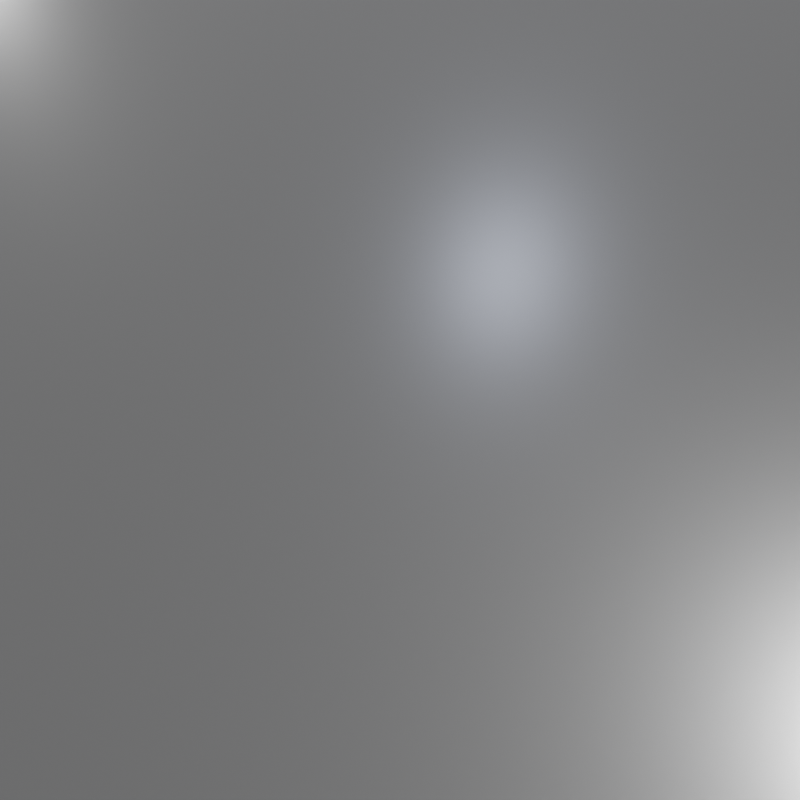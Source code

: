 # Source: render_scene.blend  (saved by Blender 2.90.8; exported with 4.5.12 LTS)
import bpy
from mathutils import Matrix  # noqa: F401  (used for matrix-valued properties, if any)

bpy.ops.wm.read_factory_settings(use_empty=True)
scene = bpy.context.scene
scene.name = 'Scene'

# ---- materials (node trees are filled in below, after node groups)
mat_ground = bpy.data.materials.new('GROUND')
mat_ground.displacement_method = 'DISPLACEMENT'
mat_ground.use_transparent_shadow = False
mat_ground.roughness = 0.25
mat_add = bpy.data.materials.new('ADD')
mat_add.alpha_threshold = 0.0
mat_add.use_transparent_shadow = False
mat_add.pass_index = 1
mat_add.diffuse_color = (0.0, 0.8, 0.006317, 1.0)
mat_add.roughness = 0.5
mat_sub = bpy.data.materials.new('SUB')
mat_sub.alpha_threshold = 0.0
mat_sub.use_transparent_shadow = False
mat_sub.pass_index = 2
mat_sub.diffuse_color = (0.8, 0.001932, 0.0, 1.0)
mat_sub.roughness = 0.5
mat_object = bpy.data.materials.new('OBJECT')
mat_object.alpha_threshold = 0.0
mat_object.use_transparent_shadow = False
mat_object.pass_index = 3
mat_object.diffuse_color = (0.2266, 0.2266, 0.2266, 1.0)
mat_object.roughness = 0.5

# ---- node groups
ng_auto_smooth = bpy.data.node_groups.new('Auto Smooth', 'GeometryNodeTree')
_s = ng_auto_smooth.interface.new_socket(name='Geometry', in_out='OUTPUT', socket_type='NodeSocketGeometry')
_s = ng_auto_smooth.interface.new_socket(name='Geometry', in_out='INPUT', socket_type='NodeSocketGeometry')
_s = ng_auto_smooth.interface.new_socket(name='Angle', in_out='INPUT', socket_type='NodeSocketFloat')
_s.subtype = 'ANGLE'
_s.min_value = 0.0
_s.max_value = 3.142
ng_auto_smooth.is_modifier = True
_N = ng_auto_smooth.nodes; _L = ng_auto_smooth.links
n0 = _N.new('NodeGroupOutput'); n0.name = 'Group Output'; n0.location = (480, -100)
n1 = _N.new('NodeGroupInput'); n1.name = 'Group Input'; n1.location = (-420, -300)
n2 = _N.new('NodeGroupInput'); n2.name = 'Group Input.001'; n2.location = (-60, -100)
n3 = _N.new('GeometryNodeSetShadeSmooth'); n3.name = 'Set Shade Smooth'; n3.location = (120, -100)
n3.domain = 'EDGE'
n4 = _N.new('GeometryNodeSetShadeSmooth'); n4.name = 'Set Shade Smooth.001'; n4.location = (300, -100)
n5 = _N.new('GeometryNodeInputMeshEdgeAngle'); n5.name = 'Edge Angle'; n5.location = (-420, -220)
n6 = _N.new('GeometryNodeInputEdgeSmooth'); n6.name = 'Is Edge Smooth'; n6.location = (-60, -160)
n7 = _N.new('GeometryNodeInputShadeSmooth'); n7.name = 'Is Face Smooth'; n7.location = (-240, -340)
n8 = _N.new('FunctionNodeBooleanMath'); n8.name = 'Boolean Math'; n8.location = (-60, -220)
n9 = _N.new('FunctionNodeCompare'); n9.name = 'Compare'; n9.location = (-240, -180)
n9.operation = 'LESS_EQUAL'
_L.new(n5.outputs[0], n9.inputs[0])
_L.new(n4.outputs[0], n0.inputs[0])
_L.new(n1.outputs[1], n9.inputs[1])
_L.new(n9.outputs[0], n8.inputs[0])
_L.new(n7.outputs[0], n8.inputs[1])
_L.new(n2.outputs[0], n3.inputs[0])
_L.new(n6.outputs[0], n3.inputs[1])
_L.new(n3.outputs[0], n4.inputs[0])
_L.new(n8.outputs[0], n3.inputs[2])
n0.is_active_output = True

# ---- material node trees
mat_ground.use_nodes = True; mat_ground.node_tree.nodes.clear()
_N = mat_ground.node_tree.nodes; _L = mat_ground.node_tree.links
n0 = _N.new('ShaderNodeOutputMaterial'); n0.name = 'Material Output'; n0.location = (300, 300)
n1 = _N.new('ShaderNodeBsdfPrincipled'); n1.name = 'Principled BSDF'; n1.location = (10, 300)
n1.distribution = 'GGX'
n1.subsurface_method = 'BURLEY'
n1.inputs[0].default_value = (0.1025, 0.1025, 0.1025, 1.0)
n1.inputs[2].default_value = 0.2773
n1.inputs[3].default_value = 1.45
n1.inputs[13].default_value = 0.6682
n1.inputs[27].default_value = (0.0, 0.0, 0.0, 1.0)
n1.inputs[28].default_value = 1.0
_L.new(n1.outputs[0], n0.inputs[0])
n0.is_active_output = True
mat_add.use_nodes = True; mat_add.node_tree.nodes.clear()
_N = mat_add.node_tree.nodes; _L = mat_add.node_tree.links
n0 = _N.new('ShaderNodeBevel'); n0.name = 'Bevel'; n0.location = (-249, 313)
n0.inputs[0].default_value = 0.015
n1 = _N.new('ShaderNodeBsdfPrincipled'); n1.name = 'Principled BSDF'; n1.location = (-19, 434)
n1.distribution = 'GGX'
n1.subsurface_method = 'BURLEY'
n1.inputs[0].default_value = (0.002828, 0.3931, 0.0005157, 1.0)
n1.inputs[2].default_value = 0.0974
n1.inputs[3].default_value = 1.55
n1.inputs[13].default_value = 0.3896
n1.inputs[19].default_value = 0.25
n1.inputs[27].default_value = (0.0, 0.0, 0.0, 1.0)
n1.inputs[28].default_value = 1.0
n2 = _N.new('ShaderNodeBevel'); n2.name = 'Bevel.001'; n2.location = (-307, 937)
n2.inputs[0].default_value = 0.015
n3 = _N.new('ShaderNodeOutputMaterial'); n3.name = 'Material Output'; n3.location = (336, 909)
n4 = _N.new('ShaderNodeBsdfPrincipled'); n4.name = 'Principled BSDF.001'; n4.location = (-37, 1059)
n4.distribution = 'GGX'
n4.subsurface_method = 'BURLEY'
n4.inputs[0].default_value = (0.1086, 0.1086, 0.1086, 1.0)
n4.inputs[2].default_value = 0.2519
n4.inputs[3].default_value = 1.45
n4.inputs[13].default_value = 0.4124
n4.inputs[19].default_value = 0.2078
n4.inputs[20].default_value = 0.02256
n4.inputs[27].default_value = (0.0, 0.0, 0.0, 1.0)
n4.inputs[28].default_value = 1.0
_L.new(n0.outputs[0], n1.inputs[5])
_L.new(n2.outputs[0], n4.inputs[5])
_L.new(n4.outputs[0], n3.inputs[0])
n3.is_active_output = True
mat_sub.use_nodes = True; mat_sub.node_tree.nodes.clear()
_N = mat_sub.node_tree.nodes; _L = mat_sub.node_tree.links
n0 = _N.new('ShaderNodeBevel'); n0.name = 'Bevel'; n0.location = (-465, 194)
n0.inputs[0].default_value = 0.015
n1 = _N.new('ShaderNodeBsdfPrincipled'); n1.name = 'Principled BSDF'; n1.location = (-89, 298)
n1.distribution = 'GGX'
n1.subsurface_method = 'BURLEY'
n1.inputs[0].default_value = (0.8, 0.001932, 0.0, 1.0)
n1.inputs[2].default_value = 0.5974
n1.inputs[3].default_value = 1.55
n1.inputs[13].default_value = 0.3896
n1.inputs[19].default_value = 0.25
n1.inputs[27].default_value = (0.0, 0.0, 0.0, 1.0)
n1.inputs[28].default_value = 1.0
n2 = _N.new('ShaderNodeBsdfPrincipled'); n2.name = 'Principled BSDF.001'; n2.location = (-84, 884)
n2.distribution = 'GGX'
n2.subsurface_method = 'BURLEY'
n2.inputs[0].default_value = (0.5926, 0.05393, 0.0, 1.0)
n2.inputs[2].default_value = 0.3757
n2.inputs[3].default_value = 1.45
n2.inputs[13].default_value = 0.4362
n2.inputs[19].default_value = 0.2078
n2.inputs[20].default_value = 0.02256
n2.inputs[27].default_value = (0.0, 0.0, 0.0, 1.0)
n2.inputs[28].default_value = 1.0
n3 = _N.new('ShaderNodeBevel'); n3.name = 'Bevel.001'; n3.location = (-353, 762)
n3.inputs[0].default_value = 0.015
n4 = _N.new('ShaderNodeOutputMaterial'); n4.name = 'Material Output'; n4.location = (291, 707)
_L.new(n0.outputs[0], n1.inputs[5])
_L.new(n3.outputs[0], n2.inputs[5])
_L.new(n2.outputs[0], n4.inputs[0])
n4.is_active_output = True
mat_object.use_nodes = True; mat_object.node_tree.nodes.clear()
_N = mat_object.node_tree.nodes; _L = mat_object.node_tree.links
n0 = _N.new('ShaderNodeOutputMaterial'); n0.name = 'Material Output'; n0.location = (300, 300)
n1 = _N.new('ShaderNodeBevel'); n1.name = 'Bevel'; n1.location = (-260, 178)
n1.inputs[0].default_value = 0.015
n2 = _N.new('ShaderNodeBsdfPrincipled'); n2.name = 'Principled BSDF'; n2.location = (10, 300)
n2.distribution = 'GGX'
n2.subsurface_method = 'BURLEY'
n2.inputs[0].default_value = (0.1323, 0.1323, 0.1323, 1.0)
n2.inputs[2].default_value = 0.5996
n2.inputs[3].default_value = 1.45
n2.inputs[13].default_value = 0.1648
n2.inputs[19].default_value = 0.2078
n2.inputs[20].default_value = 0.02256
n2.inputs[27].default_value = (0.0, 0.0, 0.0, 1.0)
n2.inputs[28].default_value = 1.0
_L.new(n1.outputs[0], n2.inputs[5])
_L.new(n2.outputs[0], n0.inputs[0])
n0.is_active_output = True

# ---- world
world_world = bpy.data.worlds.new('World'); scene.world = world_world
world_world.use_nodes = True; world_world.node_tree.nodes.clear()
_N = world_world.node_tree.nodes; _L = world_world.node_tree.links
n0 = _N.new('ShaderNodeOutputWorld'); n0.name = 'World Output'; n0.location = (300, 300)
n1 = _N.new('ShaderNodeBackground'); n1.name = 'Background'; n1.location = (10, 300)
n1.inputs[0].default_value = (0.07299, 0.07299, 0.07299, 1.0)
n1.inputs[1].default_value = 3.0
n2 = _N.new('ShaderNodeTexEnvironment'); n2.name = 'Environment Texture'; n2.location = (-280, 280)
_L.new(n1.outputs[0], n0.inputs[0])
n0.is_active_output = True
world_world.color = (0.05088, 0.05088, 0.05088)
world_world.use_sun_shadow = False
world_world.sun_shadow_jitter_overblur = 0.0

# ---- cameras
cam_camera = bpy.data.cameras.new('Camera')
cam_camera.passepartout_alpha = 1.0
cam_camera.clip_start = 0.001
cam_camera.clip_end = 100.0
cam_camera.ortho_scale = 7.314
cam_camera.dof.focus_distance = 0.0

# ---- lights
light_point = bpy.data.lights.new('Point', 'POINT')
light_point.transmission_factor = 0.0
light_point.energy = 100.0
light_point.shadow_buffer_clip_start = 0.5
light_point.shadow_soft_size = 0.25
light_point.shadow_maximum_resolution = 0.002
light_point.use_absolute_resolution = True
light_point_001 = bpy.data.lights.new('Point.001', 'POINT')
light_point_001.color = (0.7428, 0.8211, 1.0)
light_point_001.transmission_factor = 0.0
light_point_001.energy = 100.0
light_point_001.shadow_buffer_clip_start = 0.5
light_point_001.shadow_soft_size = 0.25
light_point_001.shadow_maximum_resolution = 0.002
light_point_001.use_absolute_resolution = True
light_point_002 = bpy.data.lights.new('Point.002', 'POINT')
light_point_002.transmission_factor = 0.0
light_point_002.energy = 100.0
light_point_002.shadow_buffer_clip_start = 0.5
light_point_002.shadow_soft_size = 0.25
light_point_002.shadow_maximum_resolution = 0.002
light_point_002.use_absolute_resolution = True

# ---- meshes
me_cube_001 = bpy.data.meshes.new('Cube.001')
me_cube_001.from_pydata([(-60.0, -60.0, -2.0), (-60.0, -60.0, 0.0), (-60.0, 60.0, -2.0), (-60.0, 60.0, 0.0), (60.0, -60.0, -2.0), (60.0, -60.0, 0.0), (60.0, 60.0, -2.0), (60.0, 60.0, 0.0)], [], [(0, 1, 3, 2), (2, 3, 7, 6), (6, 7, 5, 4), (4, 5, 1, 0), (2, 6, 4, 0), (7, 3, 1, 5)])
me_cube_001.polygons.foreach_set('use_smooth', [True] * 6)
_k = set([(0, 1), (0, 2), (0, 4), (1, 3), (1, 5), (2, 3), (2, 6), (3, 7), (4, 5), (4, 6), (5, 7), (6, 7)])
me_cube_001.attributes.new('sharp_edge', 'BOOLEAN', 'EDGE').data.foreach_set('value', [ (min(e.vertices), max(e.vertices)) in _k for e in me_cube_001.edges])
_k = {(0, 2): 1.0, (0, 1): 1.0, (1, 3): 1.0, (2, 3): 1.0, (2, 6): 1.0, (3, 7): 1.0, (6, 7): 1.0, (4, 6): 1.0, (5, 7): 1.0, (4, 5): 1.0, (0, 4): 1.0, (1, 5): 1.0}
me_cube_001.attributes.new('crease_edge', 'FLOAT', 'EDGE').data.foreach_set('value', [_k.get((min(e.vertices), max(e.vertices)), 0.0) for e in me_cube_001.edges])
_uv = me_cube_001.uv_layers.new(name='UVMap')
_uv.uv.foreach_set('vector', [0.375, 0.0, 0.625, 0.0, 0.625, 0.25, 0.375, 0.25, 0.375, 0.25, 0.625, 0.25, 0.625, 0.5, 0.375, 0.5, 0.375, 0.5, 0.625, 0.5, 0.625, 0.75, 0.375, 0.75, 0.375, 0.75, 0.625, 0.75, 0.625, 1.0, 0.375, 1.0, 0.125, 0.5, 0.375, 0.5, 0.375, 0.75, 0.125, 0.75, 0.625, 0.5, 0.875, 0.5, 0.875, 0.75, 0.625, 0.75])
me_cube_001.materials.append(mat_ground)
me_cube_001.materials.append(mat_add)
me_cube_001.materials.append(mat_sub)
me_cube_001.materials.append(mat_object)
me_cube_001.use_remesh_preserve_volume = False
me_cube_001.use_remesh_preserve_attributes = False
me_cube_001.use_mirror_vertex_groups = False
me_cube_001.update()

# ---- objects
ob_camera = bpy.data.objects.new('Camera', cam_camera)
ob_floor = bpy.data.objects.new('Floor', me_cube_001)
ob_point = bpy.data.objects.new('Point', light_point)
ob_point_001 = bpy.data.objects.new('Point.001', light_point_001)
ob_point_002 = bpy.data.objects.new('Point.002', light_point_002)

# ---- transforms, parenting, visibility, modifiers, constraints
ob_camera.location = (1.717, -1.171, 2.953)
ob_camera.rotation_euler = (0.5347, 0.00826, 0.9749)
ob_camera.lock_rotations_4d = False
ob_camera.empty_display_type = 'ARROWS'
ob_camera.color = (0.0, 0.0, 0.0, 0.0)
ob_camera.display_type = 'WIRE'
ob_camera.lineart.crease_threshold = 0.0
ob_floor.location = (0.0, 0.0, 0.0)
ob_floor.scale = (0.2752, 0.3001, 5.161)
ob_floor.lineart.crease_threshold = 0.0
_m = ob_floor.modifiers.new('Auto Smooth', 'NODES')
_m.node_group = ng_auto_smooth
_gi = [s.identifier for s in ng_auto_smooth.interface.items_tree if s.item_type == 'SOCKET' and s.in_out == 'INPUT']
_m[_gi[1]] = 1.047  # Angle
_m = ob_floor.modifiers.new('Weighted Normal', 'WEIGHTED_NORMAL')
_m.keep_sharp = True
ob_point.location = (1.968, 0.3771, 0.1381)
ob_point.lineart.crease_threshold = 0.0
ob_point_001.location = (-3.329, 3.429, 6.063)
ob_point_001.lineart.crease_threshold = 0.0
ob_point_002.location = (-5.663, 0.0008035, 1.864)
ob_point_002.lineart.crease_threshold = 0.0

# ---- collection membership
scene.collection.objects.link(ob_camera)
scene.collection.objects.link(ob_floor)
scene.collection.objects.link(ob_point)
scene.collection.objects.link(ob_point_001)
scene.collection.objects.link(ob_point_002)

# ---- scene / render settings (as saved in the file)
scene.camera = ob_camera
scene.frame_start = 1; scene.frame_end = 250; scene.frame_set(2)
scene.render.engine = 'BLENDER_EEVEE_NEXT'
scene.render.image_settings.compression = 90
scene.render.resolution_x = 256
scene.render.resolution_y = 256
scene.render.motion_blur_shutter = 1.0
scene.cycles.use_denoising = False
scene.cycles.samples = 128
scene.cycles.sampling_pattern = 'TABULATED_SOBOL'
scene.cycles.use_adaptive_sampling = False
scene.cycles.use_light_tree = False
scene.eevee.gi_diffuse_bounces = 4
scene.eevee.gi_cubemap_resolution = '2048'
scene.eevee.taa_samples = 64
scene.eevee.taa_render_samples = 128
scene.eevee.use_gtao = True
scene.eevee.use_raytracing = True
scene.view_settings.look = 'Medium High Contrast'
scene.view_settings.view_transform = 'Filmic'
scene.view_settings.exposure = 2.0
scene.view_settings.gamma = 0.9
bpy.context.view_layer.update()
